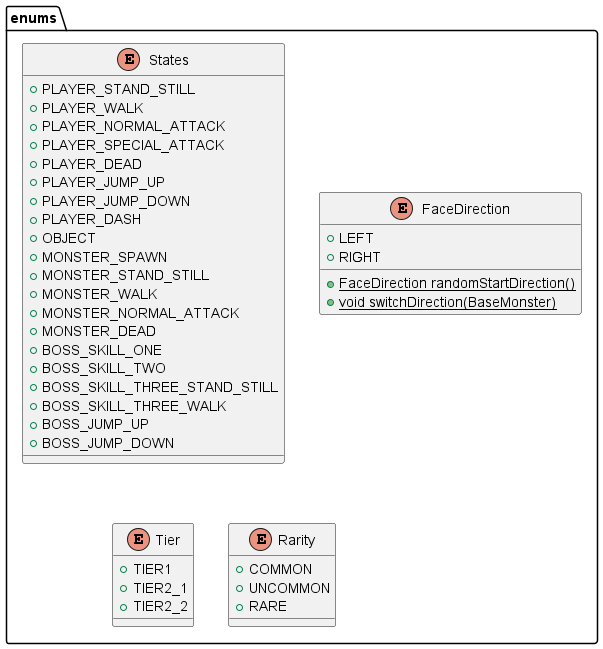

The diagram above was rendered by PlantUML. Its source (embedded in the PNG):
@startuml
enum enums.States {
+  PLAYER_STAND_STILL
+  PLAYER_WALK
+  PLAYER_NORMAL_ATTACK
+  PLAYER_SPECIAL_ATTACK
+  PLAYER_DEAD
+  PLAYER_JUMP_UP
+  PLAYER_JUMP_DOWN
+  PLAYER_DASH
+  OBJECT
+  MONSTER_SPAWN
+  MONSTER_STAND_STILL
+  MONSTER_WALK
+  MONSTER_NORMAL_ATTACK
+  MONSTER_DEAD
+  BOSS_SKILL_ONE
+  BOSS_SKILL_TWO
+  BOSS_SKILL_THREE_STAND_STILL
+  BOSS_SKILL_THREE_WALK
+  BOSS_JUMP_UP
+  BOSS_JUMP_DOWN
}

enum enums.FaceDirection {
+  LEFT
+  RIGHT
+ {static} FaceDirection randomStartDirection()
+ {static} void switchDirection(BaseMonster)
}


enum enums.Tier {
+  TIER1
+  TIER2_1
+  TIER2_2
}

enum enums.Rarity {
+  COMMON
+  UNCOMMON
+  RARE
}

@enduml